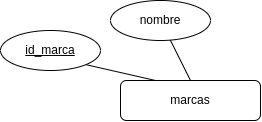

The diagram above was exported from draw.io. Its source (the exported page's mxGraphModel, read from the mxfile embedded in the PNG):
<mxGraphModel dx="1195" dy="705" grid="1" gridSize="10" guides="1" tooltips="1" connect="1" arrows="1" fold="1" page="1" pageScale="1" pageWidth="700" pageHeight="500" math="0" shadow="0">
  <root>
    <mxCell id="0" />
    <mxCell id="1" parent="0" />
    <mxCell id="a_OA7wLx6OEYkdxGBAvB-6" style="edgeStyle=none;rounded=1;orthogonalLoop=1;jettySize=auto;html=1;exitX=0.5;exitY=0;exitDx=0;exitDy=0;startArrow=none;startFill=0;endArrow=none;endFill=0;" parent="1" source="a_OA7wLx6OEYkdxGBAvB-1" target="a_OA7wLx6OEYkdxGBAvB-4" edge="1">
      <mxGeometry relative="1" as="geometry" />
    </mxCell>
    <mxCell id="a_OA7wLx6OEYkdxGBAvB-1" value="marcas" style="whiteSpace=wrap;html=1;align=center;rounded=1;" parent="1" vertex="1">
      <mxGeometry x="280" y="260" width="140" height="40" as="geometry" />
    </mxCell>
    <mxCell id="a_OA7wLx6OEYkdxGBAvB-3" style="rounded=1;orthogonalLoop=1;jettySize=auto;html=1;exitX=1;exitY=1;exitDx=0;exitDy=0;entryX=0.25;entryY=0;entryDx=0;entryDy=0;startArrow=none;startFill=0;endArrow=none;endFill=0;" parent="1" source="a_OA7wLx6OEYkdxGBAvB-2" target="a_OA7wLx6OEYkdxGBAvB-1" edge="1">
      <mxGeometry relative="1" as="geometry" />
    </mxCell>
    <mxCell id="a_OA7wLx6OEYkdxGBAvB-2" value="id_marca" style="ellipse;whiteSpace=wrap;html=1;align=center;fontStyle=4;rounded=1;" parent="1" vertex="1">
      <mxGeometry x="160" y="210" width="100" height="40" as="geometry" />
    </mxCell>
    <mxCell id="a_OA7wLx6OEYkdxGBAvB-4" value="nombre" style="ellipse;whiteSpace=wrap;html=1;align=center;rounded=1;" parent="1" vertex="1">
      <mxGeometry x="270" y="180" width="100" height="40" as="geometry" />
    </mxCell>
  </root>
</mxGraphModel>